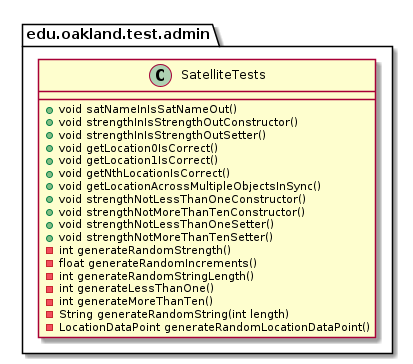

The diagram above was rendered by PlantUML. Its source (embedded in the PNG):
@startuml SatelliteTests

package edu.oakland.test.admin {
    class SatelliteTests {
       + void satNameInIsSatNameOut()
       + void strengthInIsStrengthOutConstructor()
       + void strengthInIsStrengthOutSetter()
       + void getLocation0IsCorrect()
       + void getLocation1IsCorrect()
       + void getNthLocationIsCorrect()
       + void getLocationAcrossMultipleObjectsInSync()
       + void strengthNotLessThanOneConstructor()
       + void strengthNotMoreThanTenConstructor()
       + void strengthNotLessThanOneSetter()
       + void strengthNotMoreThanTenSetter()
       - int generateRandomStrength()
       - float generateRandomIncrements()
       - int generateRandomStringLength()
       - int generateLessThanOne()
       - int generateMoreThanTen()
       - String generateRandomString(int length)
       - LocationDataPoint generateRandomLocationDataPoint()
    }
}

@enduml